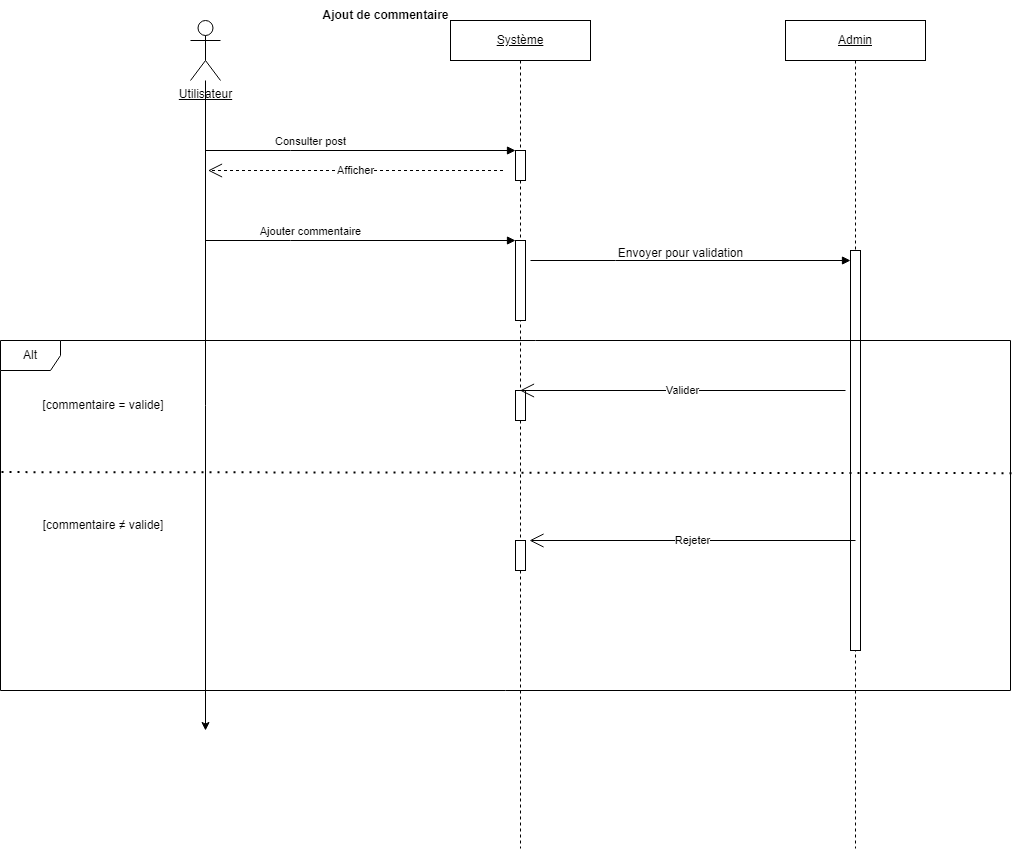

The diagram above was exported from draw.io. Its source (the exported page's mxGraphModel, read from the mxfile embedded in the PNG):
<mxGraphModel dx="1050" dy="522" grid="1" gridSize="10" guides="1" tooltips="1" connect="1" arrows="1" fold="1" page="1" pageScale="1" pageWidth="827" pageHeight="1169" math="0" shadow="0">
  <root>
    <mxCell id="0" />
    <mxCell id="1" parent="0" />
    <mxCell id="h2B4wGAKi-TX2r5wbtdY-1" value="&lt;b&gt;Ajout de commentaire&lt;/b&gt;" style="text;html=1;align=center;verticalAlign=middle;resizable=0;points=[];autosize=1;strokeColor=none;fillColor=none;" parent="1" vertex="1">
      <mxGeometry x="470" y="10" width="150" height="30" as="geometry" />
    </mxCell>
    <mxCell id="h2B4wGAKi-TX2r5wbtdY-2" value="&lt;u&gt;Système&lt;/u&gt;" style="shape=umlLifeline;perimeter=lifelinePerimeter;whiteSpace=wrap;html=1;container=0;dropTarget=0;collapsible=0;recursiveResize=0;outlineConnect=0;portConstraint=eastwest;newEdgeStyle={&quot;edgeStyle&quot;:&quot;elbowEdgeStyle&quot;,&quot;elbow&quot;:&quot;vertical&quot;,&quot;curved&quot;:0,&quot;rounded&quot;:0};" parent="1" vertex="1">
      <mxGeometry x="610" y="30" width="140" height="828" as="geometry" />
    </mxCell>
    <mxCell id="h2B4wGAKi-TX2r5wbtdY-18" value="" style="html=1;points=[];perimeter=orthogonalPerimeter;outlineConnect=0;targetShapes=umlLifeline;portConstraint=eastwest;newEdgeStyle={&quot;edgeStyle&quot;:&quot;elbowEdgeStyle&quot;,&quot;elbow&quot;:&quot;vertical&quot;,&quot;curved&quot;:0,&quot;rounded&quot;:0};" parent="h2B4wGAKi-TX2r5wbtdY-2" vertex="1">
      <mxGeometry x="65" y="130" width="10" height="30" as="geometry" />
    </mxCell>
    <mxCell id="h2B4wGAKi-TX2r5wbtdY-15" value="" style="html=1;points=[];perimeter=orthogonalPerimeter;outlineConnect=0;targetShapes=umlLifeline;portConstraint=eastwest;newEdgeStyle={&quot;edgeStyle&quot;:&quot;elbowEdgeStyle&quot;,&quot;elbow&quot;:&quot;vertical&quot;,&quot;curved&quot;:0,&quot;rounded&quot;:0};" parent="h2B4wGAKi-TX2r5wbtdY-2" vertex="1">
      <mxGeometry x="65" y="220" width="10" height="80" as="geometry" />
    </mxCell>
    <mxCell id="h2B4wGAKi-TX2r5wbtdY-62" value="" style="html=1;points=[];perimeter=orthogonalPerimeter;outlineConnect=0;targetShapes=umlLifeline;portConstraint=eastwest;newEdgeStyle={&quot;edgeStyle&quot;:&quot;elbowEdgeStyle&quot;,&quot;elbow&quot;:&quot;vertical&quot;,&quot;curved&quot;:0,&quot;rounded&quot;:0};" parent="h2B4wGAKi-TX2r5wbtdY-2" vertex="1">
      <mxGeometry x="65" y="370" width="10" height="30" as="geometry" />
    </mxCell>
    <mxCell id="h2B4wGAKi-TX2r5wbtdY-72" value="" style="html=1;points=[];perimeter=orthogonalPerimeter;outlineConnect=0;targetShapes=umlLifeline;portConstraint=eastwest;newEdgeStyle={&quot;edgeStyle&quot;:&quot;elbowEdgeStyle&quot;,&quot;elbow&quot;:&quot;vertical&quot;,&quot;curved&quot;:0,&quot;rounded&quot;:0};" parent="h2B4wGAKi-TX2r5wbtdY-2" vertex="1">
      <mxGeometry x="65" y="520" width="10" height="30" as="geometry" />
    </mxCell>
    <mxCell id="h2B4wGAKi-TX2r5wbtdY-4" style="edgeStyle=orthogonalEdgeStyle;rounded=0;orthogonalLoop=1;jettySize=auto;html=1;" parent="1" source="h2B4wGAKi-TX2r5wbtdY-5" edge="1">
      <mxGeometry relative="1" as="geometry">
        <mxPoint x="365" y="740" as="targetPoint" />
      </mxGeometry>
    </mxCell>
    <mxCell id="h2B4wGAKi-TX2r5wbtdY-5" value="&lt;u&gt;Utilisateur&lt;/u&gt;" style="shape=umlActor;verticalLabelPosition=bottom;verticalAlign=top;html=1;outlineConnect=0;" parent="1" vertex="1">
      <mxGeometry x="350" y="30" width="30" height="60" as="geometry" />
    </mxCell>
    <mxCell id="h2B4wGAKi-TX2r5wbtdY-16" value="Ajouter commentaire" style="html=1;verticalAlign=bottom;endArrow=block;edgeStyle=elbowEdgeStyle;elbow=vertical;curved=0;rounded=0;" parent="1" target="h2B4wGAKi-TX2r5wbtdY-15" edge="1">
      <mxGeometry x="-0.3226" relative="1" as="geometry">
        <mxPoint x="365" y="250" as="sourcePoint" />
        <Array as="points">
          <mxPoint x="450" y="250" />
        </Array>
        <mxPoint x="859.5" y="250" as="targetPoint" />
        <mxPoint as="offset" />
      </mxGeometry>
    </mxCell>
    <mxCell id="h2B4wGAKi-TX2r5wbtdY-19" value="Consulter post" style="html=1;verticalAlign=bottom;endArrow=block;edgeStyle=elbowEdgeStyle;elbow=vertical;curved=0;rounded=0;" parent="1" edge="1">
      <mxGeometry x="-0.3226" relative="1" as="geometry">
        <mxPoint x="365" y="160" as="sourcePoint" />
        <Array as="points">
          <mxPoint x="450" y="160" />
        </Array>
        <mxPoint x="675" y="160" as="targetPoint" />
        <mxPoint as="offset" />
      </mxGeometry>
    </mxCell>
    <mxCell id="h2B4wGAKi-TX2r5wbtdY-20" value="Afficher" style="endArrow=open;endSize=12;dashed=1;html=1;rounded=0;exitX=0;exitY=1;exitDx=0;exitDy=-5;exitPerimeter=0;" parent="1" edge="1">
      <mxGeometry width="160" relative="1" as="geometry">
        <mxPoint x="662.5" y="180" as="sourcePoint" />
        <mxPoint x="367.5" y="180" as="targetPoint" />
      </mxGeometry>
    </mxCell>
    <mxCell id="h2B4wGAKi-TX2r5wbtdY-51" value="&lt;u&gt;Admin&lt;/u&gt;" style="shape=umlLifeline;perimeter=lifelinePerimeter;whiteSpace=wrap;html=1;container=0;dropTarget=0;collapsible=0;recursiveResize=0;outlineConnect=0;portConstraint=eastwest;newEdgeStyle={&quot;edgeStyle&quot;:&quot;elbowEdgeStyle&quot;,&quot;elbow&quot;:&quot;vertical&quot;,&quot;curved&quot;:0,&quot;rounded&quot;:0};" parent="1" vertex="1">
      <mxGeometry x="945" y="30" width="140" height="828" as="geometry" />
    </mxCell>
    <mxCell id="h2B4wGAKi-TX2r5wbtdY-59" value="" style="html=1;points=[];perimeter=orthogonalPerimeter;outlineConnect=0;targetShapes=umlLifeline;portConstraint=eastwest;newEdgeStyle={&quot;edgeStyle&quot;:&quot;elbowEdgeStyle&quot;,&quot;elbow&quot;:&quot;vertical&quot;,&quot;curved&quot;:0,&quot;rounded&quot;:0};" parent="h2B4wGAKi-TX2r5wbtdY-51" vertex="1">
      <mxGeometry x="65" y="230" width="10" height="400" as="geometry" />
    </mxCell>
    <mxCell id="h2B4wGAKi-TX2r5wbtdY-60" value="" style="html=1;verticalAlign=bottom;endArrow=block;edgeStyle=elbowEdgeStyle;elbow=vertical;curved=0;rounded=0;" parent="1" target="h2B4wGAKi-TX2r5wbtdY-59" edge="1">
      <mxGeometry x="-0.3226" relative="1" as="geometry">
        <mxPoint x="690" y="270" as="sourcePoint" />
        <Array as="points">
          <mxPoint x="775" y="270" />
        </Array>
        <mxPoint x="1000" y="270" as="targetPoint" />
        <mxPoint as="offset" />
      </mxGeometry>
    </mxCell>
    <mxCell id="h2B4wGAKi-TX2r5wbtdY-61" value="Envoyer pour validation" style="text;html=1;align=center;verticalAlign=middle;resizable=0;points=[];autosize=1;strokeColor=none;fillColor=none;" parent="1" vertex="1">
      <mxGeometry x="765" y="248" width="150" height="30" as="geometry" />
    </mxCell>
    <mxCell id="h2B4wGAKi-TX2r5wbtdY-64" value="Valider" style="endArrow=open;endSize=12;html=1;rounded=0;exitX=0;exitY=1;exitDx=0;exitDy=-5;exitPerimeter=0;" parent="1" target="h2B4wGAKi-TX2r5wbtdY-2" edge="1">
      <mxGeometry width="160" relative="1" as="geometry">
        <mxPoint x="1005" y="400" as="sourcePoint" />
        <mxPoint x="710" y="400" as="targetPoint" />
      </mxGeometry>
    </mxCell>
    <mxCell id="h2B4wGAKi-TX2r5wbtdY-65" value="Alt" style="shape=umlFrame;whiteSpace=wrap;html=1;pointerEvents=0;" parent="1" vertex="1">
      <mxGeometry x="160" y="350" width="1010" height="350" as="geometry" />
    </mxCell>
    <mxCell id="h2B4wGAKi-TX2r5wbtdY-66" value="[commentaire = valide]" style="text;html=1;align=center;verticalAlign=middle;whiteSpace=wrap;rounded=0;" parent="1" vertex="1">
      <mxGeometry x="170.00000000000003" y="400" width="186.15" height="30" as="geometry" />
    </mxCell>
    <mxCell id="h2B4wGAKi-TX2r5wbtdY-67" value="" style="endArrow=none;dashed=1;html=1;dashPattern=1 3;strokeWidth=2;rounded=0;exitX=0.001;exitY=0.376;exitDx=0;exitDy=0;exitPerimeter=0;entryX=1.003;entryY=0.379;entryDx=0;entryDy=0;entryPerimeter=0;" parent="1" source="h2B4wGAKi-TX2r5wbtdY-65" target="h2B4wGAKi-TX2r5wbtdY-65" edge="1">
      <mxGeometry width="50" height="50" relative="1" as="geometry">
        <mxPoint x="813.85" y="520" as="sourcePoint" />
        <mxPoint x="863.85" y="470" as="targetPoint" />
      </mxGeometry>
    </mxCell>
    <mxCell id="h2B4wGAKi-TX2r5wbtdY-68" value="[commentaire&amp;nbsp;&lt;span style=&quot;text-wrap: nowrap;&quot;&gt;≠&amp;nbsp;&lt;/span&gt;valide]" style="text;html=1;align=center;verticalAlign=middle;whiteSpace=wrap;rounded=0;" parent="1" vertex="1">
      <mxGeometry x="198.08" y="520" width="130" height="30" as="geometry" />
    </mxCell>
    <mxCell id="h2B4wGAKi-TX2r5wbtdY-74" value="Rejeter" style="endArrow=open;endSize=12;html=1;rounded=0;exitX=0;exitY=1;exitDx=0;exitDy=-5;exitPerimeter=0;" parent="1" edge="1">
      <mxGeometry width="160" relative="1" as="geometry">
        <mxPoint x="1015" y="550" as="sourcePoint" />
        <mxPoint x="689" y="550" as="targetPoint" />
      </mxGeometry>
    </mxCell>
  </root>
</mxGraphModel>